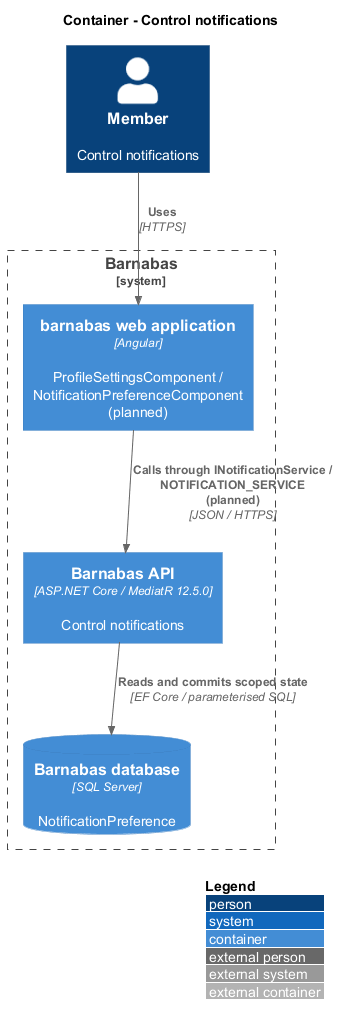

The diagram above was rendered by PlantUML. Its source (embedded in the PNG):
@startuml
!include <C4/C4_Container>
LAYOUT_WITH_LEGEND()
title Container - Control notifications
Person(actor, "Member", "Control notifications")
System_Boundary(barnabas, "Barnabas") {
  Container(web, "barnabas web application", "Angular", "ProfileSettingsComponent / NotificationPreferenceComponent (planned)")
  Container(api, "Barnabas API", "ASP.NET Core / MediatR 12.5.0", "Control notifications")
  ContainerDb(db, "Barnabas database", "SQL Server", "NotificationPreference")
}
Rel(actor, web, "Uses", "HTTPS")
Rel(web, api, "Calls through INotificationService / NOTIFICATION_SERVICE (planned)", "JSON / HTTPS")
Rel(api, db, "Reads and commits scoped state", "EF Core / parameterised SQL")
@enduml